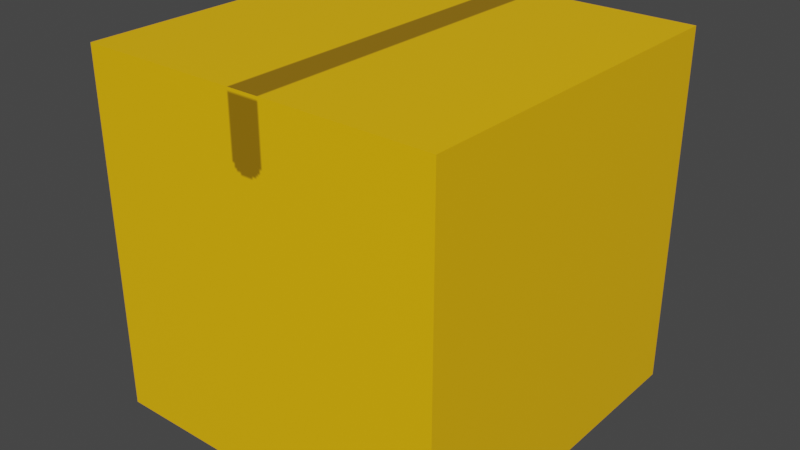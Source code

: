 # Source: Box.blend  (saved by Blender 3.5.10; exported with 4.5.12 LTS)
import bpy
from mathutils import Matrix  # noqa: F401  (used for matrix-valued properties, if any)

bpy.ops.wm.read_factory_settings(use_empty=True)
scene = bpy.context.scene
scene.name = 'Scene'

# ---- collections
col_collection = bpy.data.collections.new('Collection'); scene.collection.children.link(col_collection)

# ---- images (referenced by path relative to the original .blend; pixels are not part of the script)
import os
ASSET_DIR = os.environ.get("B2B_ASSET_DIR", "")  # directory of the original .blend (textures are referenced by path, not embedded)
HERE = os.path.dirname(os.path.abspath(__file__))  # packed textures are extracted next to this script under _unpacked/

def load_image(name, relpath, width, height, colorspace="sRGB"):
    """Load a texture the original file referenced (path relative to the .blend, or extracted next to this script)."""
    p = next((c for c in (os.path.join(HERE, relpath), os.path.join(ASSET_DIR, relpath)) if relpath and os.path.exists(c)), "")
    if p:
        img = bpy.data.images.load(p, check_existing=True)
        img.name = name
    else:  # same state as the original file: an image datablock whose file is absent (Cycles renders it pink)
        img = bpy.data.images.new(name, width, height)
        img.source = "FILE"
        img.filepath = "//" + (relpath or name)
    img.colorspace_settings.name = colorspace
    return img
img_boxtexture = load_image('BoxTexture', '_unpacked/BoxTexture.5cd3aeeb.png', 512, 512, 'sRGB')

# ---- materials (node trees are filled in below, after node groups)
mat_box_material = bpy.data.materials.new('Box_Material')
mat_box_material.alpha_threshold = 0.0
mat_box_material.use_transparent_shadow = False
mat_box_material.roughness = 0.5
mat_box_material.line_color = (0.0, 0.0, 0.0, 1.0)

# ---- material node trees
mat_box_material.use_nodes = True; mat_box_material.node_tree.nodes.clear()
_N = mat_box_material.node_tree.nodes; _L = mat_box_material.node_tree.links
n0 = _N.new('ShaderNodeTexImage'); n0.name = 'Image Texture'; n0.location = (-219, 250)
n0.image = img_boxtexture
n1 = _N.new('ShaderNodeOutputMaterial'); n1.name = 'Material Output'; n1.location = (361, 270)
n2 = _N.new('ShaderNodeBsdfPrincipled'); n2.name = 'Principled BSDF'; n2.location = (71, 270)
n2.distribution = 'GGX'
n2.subsurface_method = 'RANDOM_WALK_SKIN'
n2.inputs[3].default_value = 1.45
n2.inputs[27].default_value = (0.0, 0.0, 0.0, 1.0)
n2.inputs[28].default_value = 1.0
_L.new(n0.outputs[0], n2.inputs[0])
_L.new(n2.outputs[0], n1.inputs[0])
n1.is_active_output = True

# ---- world
world_world = bpy.data.worlds.new('World'); scene.world = world_world
world_world.use_nodes = True; world_world.node_tree.nodes.clear()
_N = world_world.node_tree.nodes; _L = world_world.node_tree.links
n0 = _N.new('ShaderNodeOutputWorld'); n0.name = 'World Output'; n0.location = (300, 300)
n1 = _N.new('ShaderNodeBackground'); n1.name = 'Background'; n1.location = (10, 300)
n1.inputs[0].default_value = (0.05088, 0.05088, 0.05088, 1.0)
_L.new(n1.outputs[0], n0.inputs[0])
n0.is_active_output = True
world_world.color = (0.05088, 0.05088, 0.05088)
world_world.use_sun_shadow = False
world_world.sun_shadow_jitter_overblur = 0.0

# ---- meshes
me_cube = bpy.data.meshes.new('Cube')
me_cube.from_pydata([(1.0, 1.0, 1.0), (1.0, 1.0, -1.0), (1.0, -1.0, 1.0), (1.0, -1.0, -1.0), (-1.0, 1.0, 1.0), (-1.0, 1.0, -1.0), (-1.0, -1.0, 1.0), (-1.0, -1.0, -1.0)], [], [(0, 4, 6, 2), (3, 2, 6, 7), (7, 6, 4, 5), (5, 1, 3, 7), (1, 0, 2, 3), (5, 4, 0, 1)])
_uv = me_cube.uv_layers.new(name='UVMap')
_uv.uv.foreach_set('vector', [0.6667, 0.0, 1.0, 2.98e-08, 1.0, 0.3333, 0.6667, 0.3333, 0.3333, 2.98e-08, 0.3333, 0.3333, 0.0, 0.3333, 2.98e-08, 0.0, 0.3333, 0.3333, 0.3333, 0.6667, 0.0, 0.6667, 2.98e-08, 0.3333, 0.3333, 0.0, 0.6667, 2.98e-08, 0.6667, 0.3333, 0.3333, 0.3333, 0.6667, 0.3333, 0.6667, 0.6667, 0.3333, 0.6667, 0.3333, 0.3333, 0.3333, 0.6667, 0.3333, 1.0, 0.0, 1.0, 2.98e-08, 0.6667])
me_cube.materials.append(mat_box_material)
me_cube.use_mirror_vertex_groups = False
me_cube.update()

# ---- objects
ob_box = bpy.data.objects.new('Box', me_cube)

# ---- transforms, parenting, visibility, modifiers, constraints
ob_box.location = (0.0, 0.0, 0.0)
ob_box.lock_rotations_4d = False
ob_box.empty_display_type = 'ARROWS'
ob_box.lineart.crease_threshold = 0.0

# ---- collection membership
col_collection.objects.link(ob_box)

# ---- scene / render settings (as saved in the file)
scene.frame_start = 1; scene.frame_end = 250; scene.frame_set(1)
scene.render.engine = 'BLENDER_EEVEE_NEXT'
scene.cycles.sampling_pattern = 'TABULATED_SOBOL'
scene.view_settings.view_transform = 'Filmic'
bpy.context.view_layer.update()

# ---- added for rendering (the .blend has no active camera and no usable light): camera, sun
cam_auto = bpy.data.cameras.new('AutoCamera')
cam_auto.lens = 50.0
cam_auto.sensor_width = 36.0
cam_auto.clip_end = 1000.0
ob_auto_camera = bpy.data.objects.new('AutoCamera', cam_auto)
scene.collection.objects.link(ob_auto_camera)
ob_auto_camera.location = (3.20507, -3.84609, 2.56406)
ob_auto_camera.rotation_euler = (1.09748, -7.21219e-08, 0.694738)
scene.camera = ob_auto_camera
light_auto_sun = bpy.data.lights.new('AutoSun', 'SUN')
light_auto_sun.energy = 3.0
light_auto_sun.angle = 0.0523599
ob_auto_sun = bpy.data.objects.new('AutoSun', light_auto_sun)
scene.collection.objects.link(ob_auto_sun)
ob_auto_sun.rotation_euler = (0.872665, 0.174533, 0.523599)
bpy.context.view_layer.update()
